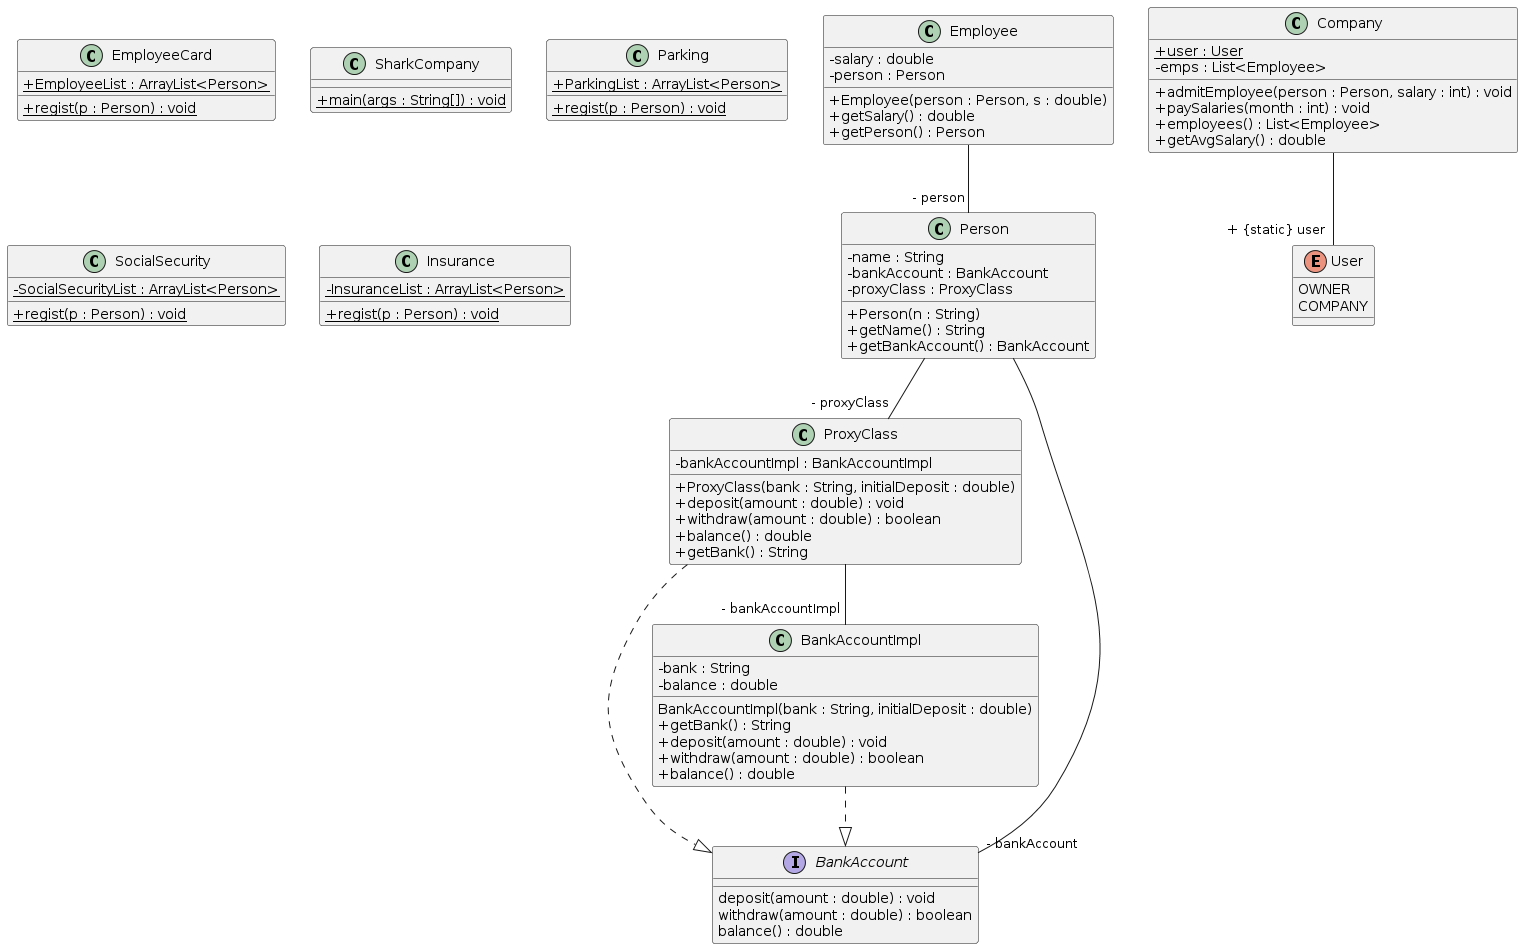

The diagram above was rendered by PlantUML. Its source (embedded in the PNG):
@startuml
skinparam classAttributeIconSize 0
class EmployeeCard{
+ {static} EmployeeList : ArrayList<Person>
+ {static} regist(p : Person) : void
}
class SharkCompany{
+ {static} main(args : String[]) : void
}
class ProxyClass{
- bankAccountImpl : BankAccountImpl
+ ProxyClass(bank : String, initialDeposit : double)
+ deposit(amount : double) : void
+ withdraw(amount : double) : boolean
+ balance() : double
+ getBank() : String
}
ProxyClass ..|> BankAccount
class Employee{
- salary : double
- person : Person
+ Employee(person : Person, s : double)
+ getSalary() : double
+ getPerson() : Person
}
class Parking{
+ {static} ParkingList : ArrayList<Person>
+ {static} regist(p : Person) : void
}
class Company{
+ {static} user : User
- emps : List<Employee>
+ admitEmployee(person : Person, salary : int) : void
+ paySalaries(month : int) : void
+ employees() : List<Employee>
+ getAvgSalary() : double
}
class Person{
- name : String
- bankAccount : BankAccount
- proxyClass : ProxyClass
+ Person(n : String)
+ getName() : String
+ getBankAccount() : BankAccount
}
class SocialSecurity{
- {static} SocialSecurityList : ArrayList<Person>
+ {static} regist(p : Person) : void
}
class BankAccountImpl{
- bank : String
- balance : double
BankAccountImpl(bank : String, initialDeposit : double)
+ getBank() : String
+ deposit(amount : double) : void
+ withdraw(amount : double) : boolean
+ balance() : double
}
BankAccountImpl ..|> BankAccount
class Insurance{
- {static} InsuranceList : ArrayList<Person>
+ {static} regist(p : Person) : void
}
ProxyClass--"- bankAccountImpl" BankAccountImpl
Employee--"- person" Person
Company--"+ {static} user" User
Person--"- bankAccount" BankAccount
Person--"- proxyClass" ProxyClass
interface BankAccount{
deposit(amount : double) : void
withdraw(amount : double) : boolean
balance() : double
}
enum User{
OWNER
COMPANY
}
@enduml